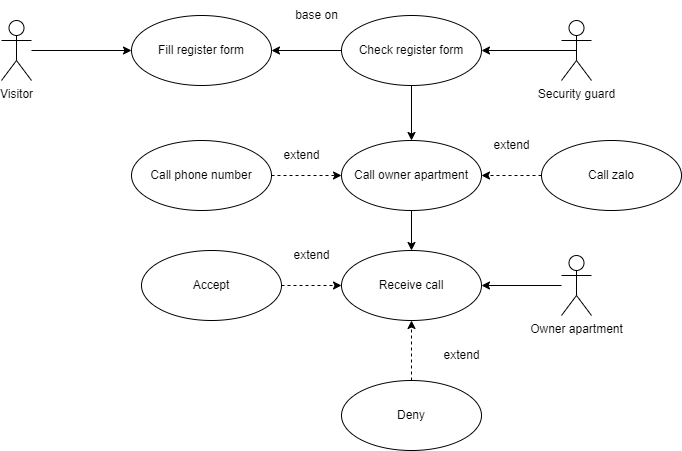

The diagram above was exported from draw.io. Its source (the exported page's mxGraphModel, read from the mxfile embedded in the PNG):
<mxGraphModel dx="1050" dy="549" grid="1" gridSize="10" guides="1" tooltips="1" connect="1" arrows="1" fold="1" page="1" pageScale="1" pageWidth="827" pageHeight="1169" math="0" shadow="0">
  <root>
    <mxCell id="0" />
    <mxCell id="1" parent="0" />
    <mxCell id="nOoCM9Z7ECdqq5ZNoElo-3" style="edgeStyle=orthogonalEdgeStyle;rounded=0;orthogonalLoop=1;jettySize=auto;html=1;" parent="1" source="nOoCM9Z7ECdqq5ZNoElo-1" target="nOoCM9Z7ECdqq5ZNoElo-2" edge="1">
      <mxGeometry relative="1" as="geometry" />
    </mxCell>
    <mxCell id="nOoCM9Z7ECdqq5ZNoElo-1" value="Visitor" style="shape=umlActor;html=1;verticalLabelPosition=bottom;verticalAlign=top;align=center;" parent="1" vertex="1">
      <mxGeometry x="90" y="90" width="30" height="60" as="geometry" />
    </mxCell>
    <mxCell id="nOoCM9Z7ECdqq5ZNoElo-2" value="Fill register form" style="ellipse;whiteSpace=wrap;html=1;" parent="1" vertex="1">
      <mxGeometry x="220" y="85" width="140" height="70" as="geometry" />
    </mxCell>
    <mxCell id="nOoCM9Z7ECdqq5ZNoElo-8" style="edgeStyle=orthogonalEdgeStyle;rounded=0;orthogonalLoop=1;jettySize=auto;html=1;exitX=0.5;exitY=0.5;exitDx=0;exitDy=0;exitPerimeter=0;" parent="1" source="nOoCM9Z7ECdqq5ZNoElo-4" target="nOoCM9Z7ECdqq5ZNoElo-7" edge="1">
      <mxGeometry relative="1" as="geometry" />
    </mxCell>
    <mxCell id="nOoCM9Z7ECdqq5ZNoElo-4" value="Security guard" style="shape=umlActor;html=1;verticalLabelPosition=bottom;verticalAlign=top;align=center;" parent="1" vertex="1">
      <mxGeometry x="650" y="90" width="30" height="60" as="geometry" />
    </mxCell>
    <mxCell id="nOoCM9Z7ECdqq5ZNoElo-9" style="edgeStyle=orthogonalEdgeStyle;rounded=0;orthogonalLoop=1;jettySize=auto;html=1;" parent="1" source="nOoCM9Z7ECdqq5ZNoElo-7" target="nOoCM9Z7ECdqq5ZNoElo-2" edge="1">
      <mxGeometry relative="1" as="geometry" />
    </mxCell>
    <mxCell id="nOoCM9Z7ECdqq5ZNoElo-14" style="edgeStyle=orthogonalEdgeStyle;rounded=0;orthogonalLoop=1;jettySize=auto;html=1;entryX=0.5;entryY=0;entryDx=0;entryDy=0;" parent="1" source="nOoCM9Z7ECdqq5ZNoElo-7" target="nOoCM9Z7ECdqq5ZNoElo-13" edge="1">
      <mxGeometry relative="1" as="geometry" />
    </mxCell>
    <mxCell id="nOoCM9Z7ECdqq5ZNoElo-7" value="Check register form" style="ellipse;whiteSpace=wrap;html=1;" parent="1" vertex="1">
      <mxGeometry x="430" y="85" width="140" height="70" as="geometry" />
    </mxCell>
    <mxCell id="nOoCM9Z7ECdqq5ZNoElo-12" value="base on" style="text;html=1;align=center;verticalAlign=middle;resizable=0;points=[];autosize=1;strokeColor=none;fillColor=none;" parent="1" vertex="1">
      <mxGeometry x="370" y="70" width="70" height="30" as="geometry" />
    </mxCell>
    <mxCell id="fQbCiBiT0xZwHjBn5xIj-9" value="" style="edgeStyle=orthogonalEdgeStyle;rounded=0;orthogonalLoop=1;jettySize=auto;html=1;" parent="1" source="nOoCM9Z7ECdqq5ZNoElo-13" target="fQbCiBiT0xZwHjBn5xIj-8" edge="1">
      <mxGeometry relative="1" as="geometry" />
    </mxCell>
    <mxCell id="nOoCM9Z7ECdqq5ZNoElo-13" value="Call owner apartment" style="ellipse;whiteSpace=wrap;html=1;" parent="1" vertex="1">
      <mxGeometry x="430" y="210" width="140" height="70" as="geometry" />
    </mxCell>
    <mxCell id="fQbCiBiT0xZwHjBn5xIj-1" style="edgeStyle=orthogonalEdgeStyle;rounded=0;orthogonalLoop=1;jettySize=auto;html=1;entryX=0;entryY=0.5;entryDx=0;entryDy=0;dashed=1;" parent="1" source="nOoCM9Z7ECdqq5ZNoElo-15" target="nOoCM9Z7ECdqq5ZNoElo-13" edge="1">
      <mxGeometry relative="1" as="geometry" />
    </mxCell>
    <mxCell id="nOoCM9Z7ECdqq5ZNoElo-15" value="Call phone number" style="ellipse;whiteSpace=wrap;html=1;" parent="1" vertex="1">
      <mxGeometry x="220" y="210" width="140" height="70" as="geometry" />
    </mxCell>
    <mxCell id="fQbCiBiT0xZwHjBn5xIj-3" style="edgeStyle=orthogonalEdgeStyle;rounded=0;orthogonalLoop=1;jettySize=auto;html=1;entryX=1;entryY=0.5;entryDx=0;entryDy=0;dashed=1;" parent="1" source="nOoCM9Z7ECdqq5ZNoElo-16" target="nOoCM9Z7ECdqq5ZNoElo-13" edge="1">
      <mxGeometry relative="1" as="geometry" />
    </mxCell>
    <mxCell id="nOoCM9Z7ECdqq5ZNoElo-16" value="Call zalo" style="ellipse;whiteSpace=wrap;html=1;" parent="1" vertex="1">
      <mxGeometry x="630" y="210" width="140" height="70" as="geometry" />
    </mxCell>
    <mxCell id="fQbCiBiT0xZwHjBn5xIj-4" value="extend" style="text;html=1;align=center;verticalAlign=middle;resizable=0;points=[];autosize=1;strokeColor=none;fillColor=none;" parent="1" vertex="1">
      <mxGeometry x="360" y="210" width="60" height="30" as="geometry" />
    </mxCell>
    <mxCell id="fQbCiBiT0xZwHjBn5xIj-5" value="extend" style="text;html=1;align=center;verticalAlign=middle;resizable=0;points=[];autosize=1;strokeColor=none;fillColor=none;" parent="1" vertex="1">
      <mxGeometry x="570" y="200" width="60" height="30" as="geometry" />
    </mxCell>
    <mxCell id="fQbCiBiT0xZwHjBn5xIj-8" value="Receive call" style="ellipse;whiteSpace=wrap;html=1;" parent="1" vertex="1">
      <mxGeometry x="430" y="320" width="140" height="70" as="geometry" />
    </mxCell>
    <mxCell id="fQbCiBiT0xZwHjBn5xIj-11" style="edgeStyle=orthogonalEdgeStyle;rounded=0;orthogonalLoop=1;jettySize=auto;html=1;" parent="1" source="fQbCiBiT0xZwHjBn5xIj-10" target="fQbCiBiT0xZwHjBn5xIj-8" edge="1">
      <mxGeometry relative="1" as="geometry" />
    </mxCell>
    <mxCell id="fQbCiBiT0xZwHjBn5xIj-10" value="Owner apartment" style="shape=umlActor;html=1;verticalLabelPosition=bottom;verticalAlign=top;align=center;" parent="1" vertex="1">
      <mxGeometry x="650" y="325" width="30" height="60" as="geometry" />
    </mxCell>
    <mxCell id="fQbCiBiT0xZwHjBn5xIj-16" style="edgeStyle=orthogonalEdgeStyle;rounded=0;orthogonalLoop=1;jettySize=auto;html=1;entryX=0;entryY=0.5;entryDx=0;entryDy=0;dashed=1;" parent="1" source="fQbCiBiT0xZwHjBn5xIj-12" target="fQbCiBiT0xZwHjBn5xIj-8" edge="1">
      <mxGeometry relative="1" as="geometry" />
    </mxCell>
    <mxCell id="fQbCiBiT0xZwHjBn5xIj-12" value="Accept" style="ellipse;whiteSpace=wrap;html=1;" parent="1" vertex="1">
      <mxGeometry x="230" y="320" width="140" height="70" as="geometry" />
    </mxCell>
    <mxCell id="fQbCiBiT0xZwHjBn5xIj-17" style="edgeStyle=orthogonalEdgeStyle;rounded=0;orthogonalLoop=1;jettySize=auto;html=1;entryX=0.5;entryY=1;entryDx=0;entryDy=0;dashed=1;" parent="1" source="fQbCiBiT0xZwHjBn5xIj-14" target="fQbCiBiT0xZwHjBn5xIj-8" edge="1">
      <mxGeometry relative="1" as="geometry" />
    </mxCell>
    <mxCell id="fQbCiBiT0xZwHjBn5xIj-14" value="Deny" style="ellipse;whiteSpace=wrap;html=1;" parent="1" vertex="1">
      <mxGeometry x="430" y="450" width="140" height="70" as="geometry" />
    </mxCell>
    <mxCell id="fQbCiBiT0xZwHjBn5xIj-18" value="extend" style="text;html=1;align=center;verticalAlign=middle;resizable=0;points=[];autosize=1;strokeColor=none;fillColor=none;" parent="1" vertex="1">
      <mxGeometry x="370" y="310" width="60" height="30" as="geometry" />
    </mxCell>
    <mxCell id="fQbCiBiT0xZwHjBn5xIj-19" value="extend" style="text;html=1;align=center;verticalAlign=middle;resizable=0;points=[];autosize=1;strokeColor=none;fillColor=none;" parent="1" vertex="1">
      <mxGeometry x="520" y="410" width="60" height="30" as="geometry" />
    </mxCell>
  </root>
</mxGraphModel>